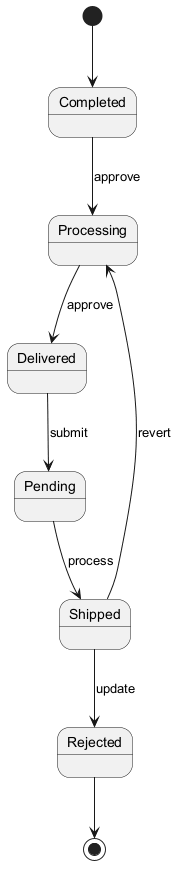

The diagram above was rendered by PlantUML. Its source (embedded in the PNG):
@startuml
skinparam backgroundColor #FFFFFF
skinparam classBackgroundColor #F3E5F5
skinparam classBorderColor #6A1B9A
[*] --> Completed
Completed --> Processing : approve
Processing --> Delivered : approve
Delivered --> Pending : submit
Pending --> Shipped : process
Shipped --> Rejected : update
Shipped --> Processing : revert
Rejected --> [*]
@enduml